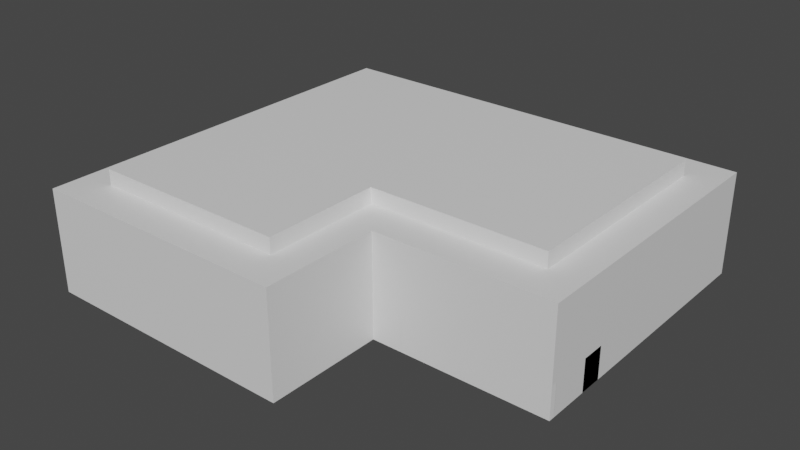 # Source: room.blend  (saved by Blender 3.5.10; exported with 4.5.12 LTS)
import bpy
from mathutils import Matrix  # noqa: F401  (used for matrix-valued properties, if any)

bpy.ops.wm.read_factory_settings(use_empty=True)
scene = bpy.context.scene
scene.name = 'Scene'

# ---- collections
col_collection = bpy.data.collections.new('Collection'); scene.collection.children.link(col_collection)

# ---- materials (node trees are filled in below, after node groups)
mat_material_001 = bpy.data.materials.new('Material.001')
mat_material_001.use_backface_culling = True
mat_material_001.use_transparent_shadow = False

# ---- material node trees
mat_material_001.use_nodes = True; mat_material_001.node_tree.nodes.clear()
_N = mat_material_001.node_tree.nodes; _L = mat_material_001.node_tree.links
n0 = _N.new('ShaderNodeBsdfPrincipled'); n0.name = 'Principled BSDF'; n0.location = (10, 300)
n0.distribution = 'GGX'
n0.subsurface_method = 'RANDOM_WALK_SKIN'
n0.inputs[3].default_value = 1.45
n0.inputs[27].default_value = (0.0, 0.0, 0.0, 1.0)
n0.inputs[28].default_value = 1.0
n1 = _N.new('ShaderNodeOutputMaterial'); n1.name = 'Material Output'; n1.location = (300, 300)
_L.new(n0.outputs[0], n1.inputs[0])
n1.is_active_output = True

# ---- world
world_world = bpy.data.worlds.new('World'); scene.world = world_world
world_world.use_nodes = True; world_world.node_tree.nodes.clear()
_N = world_world.node_tree.nodes; _L = world_world.node_tree.links
n0 = _N.new('ShaderNodeOutputWorld'); n0.name = 'World Output'; n0.location = (300, 300)
n1 = _N.new('ShaderNodeBackground'); n1.name = 'Background'; n1.location = (10, 300)
n1.inputs[0].default_value = (0.05088, 0.05088, 0.05088, 1.0)
_L.new(n1.outputs[0], n0.inputs[0])
n0.is_active_output = True
world_world.color = (0.05088, 0.05088, 0.05088)
world_world.use_sun_shadow = False
world_world.sun_shadow_jitter_overblur = 0.0

# ---- meshes
me_cube_001 = bpy.data.meshes.new('Cube.001')
me_cube_001.from_pydata([(-5.0, 3.0, 0.0), (-4.25, 2.25, 2.35), (5.0, -3.0, 0.0), (4.25, -2.25, 2.35), (5.0, 3.0, 0.0), (4.25, 2.25, 2.35), (1.0, -3.0, 0.0), (0.25, -2.25, 2.35), (-5.0, -5.4, 0.0), (-4.25, -4.65, 2.35), (1.0, -5.4, 0.0), (0.25, -4.65, 2.35), (-5.0, 3.0, 2.35), (5.0, 3.0, 2.35), (5.0, -3.0, 2.35), (1.0, -3.0, 2.35), (-5.0, -5.4, 2.35), (1.0, -5.4, 2.35), (-4.25, 2.25, 2.7), (0.25, -2.25, 2.7), (4.25, 2.25, 2.7), (4.25, -2.25, 2.7), (-4.25, -4.65, 2.7), (0.25, -4.65, 2.7)], [], [(0, 4, 13, 12), (4, 2, 14, 13), (0, 12, 16, 8), (0, 6, 2, 4), (7, 11, 23, 19), (2, 6, 15, 14), (10, 8, 16, 17), (6, 0, 8, 10), (3, 7, 19, 21), (15, 6, 10, 17), (5, 1, 12, 13), (3, 5, 13, 14), (7, 3, 14, 15), (9, 11, 17, 16), (1, 9, 16, 12), (11, 7, 15, 17), (20, 21, 19, 18), (18, 19, 23, 22), (1, 5, 20, 18), (11, 9, 22, 23), (5, 3, 21, 20), (9, 1, 18, 22)])
_uv = me_cube_001.uv_layers.new(name='UVMap')
_uv.uv.foreach_set('vector', [0.375, 0.25, 0.375, 0.5, 0.625, 0.5, 0.625, 0.25, 0.375, 0.5, 0.375, 0.75, 0.625, 0.75, 0.625, 0.5, 0.375, 0.0, 0.625, 0.0, 0.625, 0.0, 0.375, 0.0, 0.125, 0.75, 0.25, 0.75, 0.375, 0.75, 0.375, 0.5, 0.7656, 0.75, 0.7656, 0.75, 0.7656, 0.75, 0.7656, 0.75, 0.375, 0.75, 0.375, 0.875, 0.625, 0.875, 0.625, 0.75, 0.375, 0.875, 0.375, 1.0, 0.625, 1.0, 0.625, 0.875, 0.25, 0.75, 0.125, 0.75, 0.125, 0.75, 0.25, 0.75, 0.6467, 0.7188, 0.7656, 0.75, 0.7656, 0.75, 0.6467, 0.7188, 0.625, 0.875, 0.375, 0.875, 0.375, 0.875, 0.625, 0.875, 0.6443, 0.5312, 0.8567, 0.5312, 0.875, 0.5, 0.625, 0.5, 0.6467, 0.7188, 0.6443, 0.5312, 0.625, 0.5, 0.625, 0.75, 0.7656, 0.75, 0.6467, 0.7188, 0.625, 0.75, 0.75, 0.75, 0.8594, 0.75, 0.7656, 0.75, 0.75, 0.75, 0.875, 0.75, 0.8594, 0.75, 0.8594, 0.75, 0.875, 0.75, 0.875, 0.75, 0.7656, 0.75, 0.7656, 0.75, 0.75, 0.75, 0.75, 0.75, 0.6443, 0.5312, 0.6467, 0.7188, 0.7656, 0.75, 0.8567, 0.5312, 0.8594, 0.75, 0.7656, 0.75, 0.7656, 0.75, 0.8594, 0.75, 0.8567, 0.5312, 0.6443, 0.5312, 0.6443, 0.5312, 0.8567, 0.5312, 0.7656, 0.75, 0.8594, 0.75, 0.8594, 0.75, 0.7656, 0.75, 0.6443, 0.5312, 0.6467, 0.7188, 0.6467, 0.7188, 0.6443, 0.5312, 0.8594, 0.75, 0.8594, 0.75, 0.8594, 0.75, 0.8594, 0.75])
me_cube_001.materials.append(mat_material_001)
me_cube_001.update()
me_cabinet = bpy.data.meshes.new('Cabinet')
me_cabinet.from_pydata([(-0.45, -0.35, 0.0), (-0.45, 0.35, 0.0), (-0.45, 0.35, 0.95), (0.45, -0.35, 0.0), (0.45, 0.35, 0.0), (0.45, 0.35, 0.95), (-0.45, 0.5, 1.05), (0.45, 0.5, 1.05), (-0.45, 0.5, 1.15), (0.45, 0.5, 1.15), (-0.45, 0.35, 1.2), (0.45, 0.35, 1.2), (-0.45, -0.35, 1.85), (-0.45, 0.2, 1.75), (0.45, 0.2, 1.75), (0.45, -0.35, 1.85), (-0.45, 0.3, 2.2), (-0.45, 0.45, 1.95), (0.45, 0.45, 1.95), (0.45, 0.3, 2.2), (-0.45, 0.45, 2.15), (0.45, 0.45, 2.15), (-0.45, 0.1864, 1.196), (0.45, 0.1864, 1.196), (-0.45, -0.02924, 1.914), (0.45, -0.02924, 1.914), (0.47, 0.35, 0.95), (0.47, 0.35, 0.0), (0.47, -0.35, 0.0), (0.47, 0.5, 1.05), (0.47, 0.5, 1.15), (0.47, 0.35, 1.2), (0.47, 0.2, 1.75), (0.47, -0.35, 1.85), (0.47, 0.45, 2.15), (0.47, 0.3, 2.2), (0.47, 0.45, 1.95), (-0.47, 0.35, 0.0), (-0.47, -0.35, 0.0), (-0.47, 0.35, 0.95), (-0.47, 0.5, 1.05), (-0.47, 0.5, 1.15), (-0.47, 0.35, 1.2), (-0.47, -0.35, 1.85), (-0.47, 0.2, 1.75), (-0.47, 0.45, 2.15), (-0.47, 0.45, 1.95), (-0.47, 0.3, 2.2), (-0.45, -0.35, 0.0), (-0.45, 0.35, 0.0), (-0.45, 0.35, 0.95), (0.45, -0.35, 0.0), (0.45, 0.35, 0.0), (0.45, 0.35, 0.95), (-0.45, 0.5, 1.05), (0.45, 0.5, 1.05), (-0.45, 0.5, 1.15), (0.45, 0.5, 1.15), (-0.45, 0.35, 1.2), (0.45, 0.35, 1.2), (-0.45, -0.35, 1.85), (-0.45, 0.2, 1.75), (0.45, 0.2, 1.75), (0.45, -0.35, 1.85), (-0.45, 0.3, 2.2), (-0.45, 0.45, 1.95), (0.45, 0.45, 1.95), (0.45, 0.3, 2.2), (-0.45, 0.45, 2.15), (0.45, 0.45, 2.15), (0.47, 0.35, 0.95), (0.47, 0.35, 0.0), (0.47, -0.35, 0.0), (0.47, 0.5, 1.05), (0.47, 0.5, 1.15), (0.47, 0.35, 1.2), (0.47, 0.2, 1.75), (0.47, -0.35, 1.85), (0.47, 0.45, 2.15), (0.47, 0.3, 2.2), (0.47, 0.45, 1.95), (-0.47, 0.35, 0.0), (-0.47, -0.35, 0.0), (-0.47, 0.35, 0.95), (-0.47, 0.5, 1.05), (-0.47, 0.5, 1.15), (-0.47, 0.35, 1.2), (-0.47, -0.35, 1.85), (-0.47, 0.2, 1.75), (-0.47, 0.45, 2.15), (-0.47, 0.45, 1.95), (-0.47, 0.3, 2.2), (-0.453, 0.3535, -0.003536), (-0.453, -0.3535, -0.003536), (-0.453, 0.3544, 0.9476), (0.453, 0.3544, 0.9476), (0.453, 0.3535, -0.003536), (0.453, -0.3535, -0.003536), (0.453, 0.5044, 1.048), (-0.453, 0.5044, 1.048), (-0.453, 0.5041, 1.153), (0.453, 0.5041, 1.153), (0.453, 0.3536, 1.203), (-0.453, 0.3536, 1.203), (0.453, 0.2048, 1.748), (0.453, -0.3543, 1.853), (-0.453, -0.3543, 1.853), (-0.453, 0.2048, 1.748), (-0.453, 0.4541, 2.153), (-0.453, 0.4545, 1.948), (0.453, 0.4541, 2.153), (0.453, 0.2996, 2.205), (-0.453, 0.2996, 2.205), (0.453, 0.4545, 1.948), (0.467, 0.3544, 0.9476), (0.467, 0.3535, -0.003536), (0.467, -0.3535, -0.003536), (0.467, 0.5044, 1.048), (0.467, 0.5041, 1.153), (0.467, 0.3536, 1.203), (0.467, 0.2048, 1.748), (0.467, -0.3543, 1.853), (0.467, 0.4541, 2.153), (0.467, 0.2996, 2.205), (0.467, 0.4545, 1.948), (-0.467, 0.3535, -0.003536), (-0.467, -0.3535, -0.003536), (-0.467, 0.3544, 0.9476), (-0.467, 0.5044, 1.048), (-0.467, 0.5041, 1.153), (-0.467, 0.3536, 1.203), (-0.467, -0.3543, 1.853), (-0.467, 0.2048, 1.748), (-0.467, 0.4541, 2.153), (-0.467, 0.4545, 1.948), (-0.467, 0.2996, 2.205)], [], [(1, 2, 5, 4), (1, 4, 3, 0), (5, 2, 6, 7), (7, 6, 8, 9), (3, 15, 12, 0), (9, 8, 22, 23), (12, 15, 19, 16), (22, 24, 25, 23), (21, 20, 16, 19), (18, 17, 20, 21), (17, 18, 25, 24), (8, 10, 13, 17, 24, 22), (11, 9, 23, 25, 18, 14), (34, 35, 33, 28, 27, 26, 29, 30, 31, 32, 36), (40, 39, 37, 38, 43, 47, 45, 46, 44, 42, 41), (89, 91, 135, 133), (76, 75, 119, 120), (64, 68, 108, 112), (88, 90, 134, 132), (75, 74, 118, 119), (62, 66, 113, 104), (91, 87, 131, 135), (74, 73, 117, 118), (58, 56, 100, 103), (65, 61, 107, 109), (50, 49, 92, 94), (90, 89, 133, 134), (73, 70, 114, 117), (57, 59, 102, 101), (60, 64, 112, 106), (49, 48, 93, 92), (86, 88, 132, 130), (71, 72, 116, 115), (67, 63, 105, 111), (87, 82, 126, 131), (70, 71, 115, 114), (55, 57, 101, 98), (111, 105, 121, 123), (110, 111, 123, 122), (113, 110, 122, 124), (101, 102, 119, 118), (96, 95, 114, 115), (102, 104, 120, 119), (95, 98, 117, 114), (97, 96, 115, 116), (104, 113, 124, 120), (98, 101, 118, 117), (105, 97, 116, 121), (112, 108, 133, 135), (93, 106, 131, 126), (106, 112, 135, 131), (92, 93, 126, 125), (107, 103, 130, 132), (109, 107, 132, 134), (100, 99, 128, 129), (94, 92, 125, 127), (103, 100, 129, 130), (108, 109, 134, 133), (99, 94, 127, 128), (52, 53, 95, 96), (66, 69, 110, 113), (59, 62, 104, 102), (72, 77, 121, 116), (51, 52, 96, 97), (63, 51, 97, 105), (79, 78, 122, 123), (48, 60, 106, 93), (77, 79, 123, 121), (82, 81, 125, 126), (61, 58, 103, 107), (80, 76, 120, 124), (53, 55, 98, 95), (81, 83, 127, 125), (68, 65, 109, 108), (78, 80, 124, 122), (54, 50, 94, 99), (83, 84, 128, 127), (84, 85, 129, 128), (69, 67, 111, 110), (56, 54, 99, 100), (85, 86, 130, 129)])
_uv = me_cabinet.uv_layers.new(name='UVMap')
_uv.uv.foreach_set('vector', [0.375, 0.25, 0.625, 0.25, 0.625, 0.5, 0.375, 0.5, 0.125, 0.5, 0.375, 0.5, 0.375, 0.75, 0.125, 0.75, 0.625, 0.5, 0.625, 0.25, 0.625, 0.25, 0.625, 0.5, 0.625, 0.5, 0.625, 0.25, 0.625, 0.25, 0.625, 0.5, 0.375, 0.75, 0.625, 0.75, 0.625, 1.0, 0.375, 1.0, 0.625, 0.5, 0.625, 0.25, 0.625, 0.25, 0.625, 0.5, 0.625, 1.0, 0.625, 0.75, 0.625, 0.75, 0.625, 1.0, 0.625, 0.25, 0.625, 0.25, 0.625, 0.5, 0.625, 0.5, 0.625, 0.625, 0.875, 0.625, 0.875, 0.75, 0.625, 0.75, 0.625, 0.5, 0.875, 0.5, 0.875, 0.625, 0.625, 0.625, 0.875, 0.5, 0.625, 0.5, 0.625, 0.5, 0.875, 0.5, 0.625, 0.25, 0.625, 0.25, 0.625, 0.25, 0.625, 0.25, 0.625, 0.25, 0.625, 0.25, 0.625, 0.5, 0.625, 0.5, 0.625, 0.5, 0.625, 0.5, 0.625, 0.5, 0.625, 0.5, 0.625, 0.625, 0.625, 0.75, 0.625, 0.75, 0.375, 0.75, 0.375, 0.5, 0.625, 0.5, 0.625, 0.5, 0.625, 0.5, 0.625, 0.5, 0.625, 0.5, 0.625, 0.5, 0.625, 0.25, 0.625, 0.25, 0.125, 0.5, 0.375, 1.0, 0.625, 1.0, 0.875, 0.75, 0.875, 0.625, 0.625, 0.25, 0.625, 0.25, 0.625, 0.25, 0.625, 0.25, 0.875, 0.625, 0.875, 0.75, 0.875, 0.75, 0.875, 0.625, 0.625, 0.5, 0.625, 0.5, 0.625, 0.5, 0.625, 0.5, 0.875, 0.75, 0.875, 0.625, 0.875, 0.625, 0.875, 0.75, 0.625, 0.25, 0.625, 0.25, 0.625, 0.25, 0.625, 0.25, 0.625, 0.5, 0.625, 0.5, 0.625, 0.5, 0.625, 0.5, 0.625, 0.5, 0.625, 0.5, 0.625, 0.5, 0.625, 0.5, 0.875, 0.75, 0.625, 1.0, 0.625, 1.0, 0.875, 0.75, 0.625, 0.5, 0.625, 0.5, 0.625, 0.5, 0.625, 0.5, 0.625, 0.25, 0.625, 0.25, 0.625, 0.25, 0.625, 0.25, 0.625, 0.25, 0.625, 0.25, 0.625, 0.25, 0.625, 0.25, 0.625, 0.25, 0.375, 0.25, 0.375, 0.25, 0.625, 0.25, 0.625, 0.25, 0.875, 0.625, 0.875, 0.625, 0.625, 0.25, 0.625, 0.5, 0.625, 0.5, 0.625, 0.5, 0.625, 0.5, 0.625, 0.5, 0.625, 0.5, 0.625, 0.5, 0.625, 0.5, 0.625, 1.0, 0.625, 1.0, 0.625, 1.0, 0.625, 1.0, 0.125, 0.5, 0.125, 0.75, 0.125, 0.75, 0.125, 0.5, 0.625, 0.25, 0.625, 0.25, 0.625, 0.25, 0.625, 0.25, 0.375, 0.5, 0.375, 0.75, 0.375, 0.75, 0.375, 0.5, 0.625, 0.75, 0.625, 0.75, 0.625, 0.75, 0.625, 0.75, 0.625, 1.0, 0.375, 1.0, 0.375, 1.0, 0.625, 1.0, 0.625, 0.5, 0.375, 0.5, 0.375, 0.5, 0.625, 0.5, 0.625, 0.5, 0.625, 0.5, 0.625, 0.5, 0.625, 0.5, 0.625, 0.75, 0.625, 0.75, 0.625, 0.75, 0.625, 0.75, 0.625, 0.625, 0.625, 0.75, 0.625, 0.75, 0.625, 0.625, 0.625, 0.5, 0.625, 0.625, 0.625, 0.625, 0.625, 0.5, 0.625, 0.5, 0.625, 0.5, 0.625, 0.5, 0.625, 0.5, 0.375, 0.5, 0.625, 0.5, 0.625, 0.5, 0.375, 0.5, 0.625, 0.5, 0.625, 0.5, 0.625, 0.5, 0.625, 0.5, 0.625, 0.5, 0.625, 0.5, 0.625, 0.5, 0.625, 0.5, 0.375, 0.75, 0.375, 0.5, 0.375, 0.5, 0.375, 0.75, 0.625, 0.5, 0.625, 0.5, 0.625, 0.5, 0.625, 0.5, 0.625, 0.5, 0.625, 0.5, 0.625, 0.5, 0.625, 0.5, 0.625, 0.75, 0.375, 0.75, 0.375, 0.75, 0.625, 0.75, 0.875, 0.75, 0.875, 0.625, 0.875, 0.625, 0.875, 0.75, 0.375, 1.0, 0.625, 1.0, 0.625, 1.0, 0.375, 1.0, 0.625, 1.0, 0.625, 1.0, 0.625, 1.0, 0.625, 1.0, 0.125, 0.5, 0.125, 0.75, 0.125, 0.75, 0.125, 0.5, 0.625, 0.25, 0.625, 0.25, 0.625, 0.25, 0.625, 0.25, 0.625, 0.25, 0.625, 0.25, 0.625, 0.25, 0.625, 0.25, 0.625, 0.25, 0.625, 0.25, 0.625, 0.25, 0.625, 0.25, 0.625, 0.25, 0.375, 0.25, 0.375, 0.25, 0.625, 0.25, 0.625, 0.25, 0.625, 0.25, 0.625, 0.25, 0.625, 0.25, 0.875, 0.625, 0.875, 0.5, 0.875, 0.5, 0.875, 0.625, 0.625, 0.25, 0.625, 0.25, 0.625, 0.25, 0.625, 0.25, 0.375, 0.5, 0.625, 0.5, 0.625, 0.5, 0.375, 0.5, 0.625, 0.5, 0.625, 0.625, 0.625, 0.625, 0.625, 0.5, 0.625, 0.5, 0.625, 0.5, 0.625, 0.5, 0.625, 0.5, 0.375, 0.75, 0.625, 0.75, 0.625, 0.75, 0.375, 0.75, 0.375, 0.75, 0.375, 0.5, 0.375, 0.5, 0.375, 0.75, 0.625, 0.75, 0.375, 0.75, 0.375, 0.75, 0.625, 0.75, 0.625, 0.75, 0.625, 0.625, 0.625, 0.625, 0.625, 0.75, 0.375, 1.0, 0.625, 1.0, 0.625, 1.0, 0.375, 1.0, 0.625, 0.75, 0.625, 0.75, 0.625, 0.75, 0.625, 0.75, 0.375, 1.0, 0.125, 0.5, 0.125, 0.5, 0.375, 1.0, 0.625, 0.25, 0.625, 0.25, 0.625, 0.25, 0.625, 0.25, 0.625, 0.5, 0.625, 0.5, 0.625, 0.5, 0.625, 0.5, 0.625, 0.5, 0.625, 0.5, 0.625, 0.5, 0.625, 0.5, 0.125, 0.5, 0.625, 0.25, 0.625, 0.25, 0.125, 0.5, 0.875, 0.625, 0.875, 0.5, 0.875, 0.5, 0.875, 0.625, 0.625, 0.625, 0.625, 0.5, 0.625, 0.5, 0.625, 0.625, 0.625, 0.25, 0.625, 0.25, 0.625, 0.25, 0.625, 0.25, 0.625, 0.25, 0.625, 0.25, 0.625, 0.25, 0.625, 0.25, 0.625, 0.25, 0.625, 0.25, 0.625, 0.25, 0.625, 0.25, 0.625, 0.625, 0.625, 0.75, 0.625, 0.75, 0.625, 0.625, 0.625, 0.25, 0.625, 0.25, 0.625, 0.25, 0.625, 0.25, 0.625, 0.25, 0.625, 0.25, 0.625, 0.25, 0.625, 0.25])
_ca = me_cabinet.color_attributes.new('Attribute', 'BYTE_COLOR', 'CORNER')
_ca.data.foreach_set('color', [1.0, 1.0, 1.0, 1.0, 1.0, 1.0, 1.0, 1.0, 1.0, 1.0, 1.0, 1.0, 1.0, 1.0, 1.0, 1.0, 1.0, 1.0, 1.0, 1.0, 1.0, 1.0, 1.0, 1.0, 1.0, 1.0, 1.0, 1.0, 1.0, 1.0, 1.0, 1.0, 1.0, 1.0, 1.0, 1.0, 1.0, 1.0, 1.0, 1.0, 1.0, 1.0, 1.0, 1.0, 1.0, 1.0, 1.0, 1.0, 1.0, 1.0, 1.0, 1.0, 1.0, 1.0, 1.0, 1.0, 1.0, 1.0, 1.0, 1.0, 1.0, 1.0, 1.0, 1.0, 1.0, 1.0, 1.0, 1.0, 1.0, 1.0, 1.0, 1.0, 1.0, 1.0, 1.0, 1.0, 1.0, 1.0, 1.0, 1.0, 1.0, 1.0, 1.0, 1.0, 1.0, 1.0, 1.0, 1.0, 1.0, 1.0, 1.0, 1.0, 1.0, 1.0, 1.0, 1.0, 1.0, 1.0, 1.0, 1.0, 1.0, 1.0, 1.0, 1.0, 1.0, 1.0, 1.0, 1.0, 1.0, 1.0, 1.0, 1.0, 1.0, 1.0, 1.0, 1.0, 1.0, 1.0, 1.0, 1.0, 1.0, 1.0, 1.0, 1.0, 1.0, 1.0, 1.0, 1.0, 1.0, 1.0, 1.0, 1.0, 1.0, 1.0, 1.0, 1.0, 1.0, 1.0, 1.0, 1.0, 1.0, 1.0, 1.0, 1.0, 1.0, 1.0, 1.0, 1.0, 1.0, 1.0, 1.0, 1.0, 1.0, 1.0, 1.0, 1.0, 1.0, 1.0, 1.0, 1.0, 1.0, 1.0, 1.0, 1.0, 1.0, 1.0, 1.0, 1.0, 1.0, 1.0, 1.0, 1.0, 1.0, 1.0, 1.0, 1.0, 1.0, 1.0, 1.0, 1.0, 1.0, 1.0, 1.0, 1.0, 1.0, 1.0, 1.0, 1.0, 1.0, 1.0, 1.0, 1.0, 1.0, 1.0, 1.0, 1.0, 1.0, 1.0, 1.0, 1.0, 1.0, 1.0, 1.0, 1.0, 1.0, 1.0, 1.0, 1.0, 1.0, 1.0, 1.0, 1.0, 1.0, 1.0, 1.0, 1.0, 1.0, 1.0, 1.0, 1.0, 1.0, 1.0, 1.0, 1.0, 1.0, 1.0, 1.0, 1.0, 1.0, 1.0, 1.0, 1.0, 1.0, 1.0, 1.0, 1.0, 1.0, 1.0, 1.0, 1.0, 1.0, 1.0, 1.0, 1.0, 1.0, 1.0, 1.0, 1.0, 1.0, 1.0, 1.0, 1.0, 1.0, 1.0, 1.0, 1.0, 1.0, 1.0, 1.0, 1.0, 1.0, 1.0, 1.0, 1.0, 1.0, 1.0, 1.0, 1.0, 1.0, 1.0, 1.0, 1.0, 1.0, 1.0, 1.0, 1.0, 1.0, 1.0, 1.0, 1.0, 1.0, 1.0, 1.0, 1.0, 1.0, 1.0, 1.0, 1.0, 1.0, 1.0, 1.0, 1.0, 1.0, 1.0, 1.0, 1.0, 1.0, 1.0, 1.0, 1.0, 1.0, 1.0, 1.0, 1.0, 1.0, 1.0, 1.0, 1.0, 1.0, 1.0, 1.0, 1.0, 0.0, 0.0, 0.0, 1.0, 0.0, 0.0, 0.0, 1.0, 0.0, 0.0, 0.0, 1.0, 0.0, 0.0, 0.0, 1.0, 0.0, 0.0, 0.0, 1.0, 0.0, 0.0, 0.0, 1.0, 0.0, 0.0, 0.0, 1.0, 0.0, 0.0, 0.0, 1.0, 0.0, 0.0, 0.0, 1.0, 0.0, 0.0, 0.0, 1.0, 0.0, 0.0, 0.0, 1.0, 0.0, 0.0, 0.0, 1.0, 0.0, 0.0, 0.0, 1.0, 0.0, 0.0, 0.0, 1.0, 0.0, 0.0, 0.0, 1.0, 0.0, 0.0, 0.0, 1.0, 0.0, 0.0, 0.0, 1.0, 0.0, 0.0, 0.0, 1.0, 0.0, 0.0, 0.0, 1.0, 0.0, 0.0, 0.0, 1.0, 0.0, 0.0, 0.0, 1.0, 0.0, 0.0, 0.0, 1.0, 0.0, 0.0, 0.0, 1.0, 0.0, 0.0, 0.0, 1.0, 0.0, 0.0, 0.0, 1.0, 0.0, 0.0, 0.0, 1.0, 0.0, 0.0, 0.0, 1.0, 0.0, 0.0, 0.0, 1.0, 0.0, 0.0, 0.0, 1.0, 0.0, 0.0, 0.0, 1.0, 0.0, 0.0, 0.0, 1.0, 0.0, 0.0, 0.0, 1.0, 0.0, 0.0, 0.0, 1.0, 0.0, 0.0, 0.0, 1.0, 0.0, 0.0, 0.0, 1.0, 0.0, 0.0, 0.0, 1.0, 0.0, 0.0, 0.0, 1.0, 0.0, 0.0, 0.0, 1.0, 0.0, 0.0, 0.0, 1.0, 0.0, 0.0, 0.0, 1.0, 0.0, 0.0, 0.0, 1.0, 0.0, 0.0, 0.0, 1.0, 0.0, 0.0, 0.0, 1.0, 0.0, 0.0, 0.0, 1.0, 0.0, 0.0, 0.0, 1.0, 0.0, 0.0, 0.0, 1.0, 0.0, 0.0, 0.0, 1.0, 0.0, 0.0, 0.0, 1.0, 0.0, 0.0, 0.0, 1.0, 0.0, 0.0, 0.0, 1.0, 0.0, 0.0, 0.0, 1.0, 0.0, 0.0, 0.0, 1.0, 0.0, 0.0, 0.0, 1.0, 0.0, 0.0, 0.0, 1.0, 0.0, 0.0, 0.0, 1.0, 0.0, 0.0, 0.0, 1.0, 0.0, 0.0, 0.0, 1.0, 0.0, 0.0, 0.0, 1.0, 0.0, 0.0, 0.0, 1.0, 0.0, 0.0, 0.0, 1.0, 0.0, 0.0, 0.0, 1.0, 0.0, 0.0, 0.0, 1.0, 0.0, 0.0, 0.0, 1.0, 0.0, 0.0, 0.0, 1.0, 0.0, 0.0, 0.0, 1.0, 0.0, 0.0, 0.0, 1.0, 0.0, 0.0, 0.0, 1.0, 0.0, 0.0, 0.0, 1.0, 0.0, 0.0, 0.0, 1.0, 0.0, 0.0, 0.0, 1.0, 0.0, 0.0, 0.0, 1.0, 0.0, 0.0, 0.0, 1.0, 0.0, 0.0, 0.0, 1.0, 0.0, 0.0, 0.0, 1.0, 0.0, 0.0, 0.0, 1.0, 0.0, 0.0, 0.0, 1.0, 0.0, 0.0, 0.0, 1.0, 0.0, 0.0, 0.0, 1.0, 0.0, 0.0, 0.0, 1.0, 0.0, 0.0, 0.0, 1.0, 0.0, 0.0, 0.0, 1.0, 0.0, 0.0, 0.0, 1.0, 0.0, 0.0, 0.0, 1.0, 0.0, 0.0, 0.0, 1.0, 0.0, 0.0, 0.0, 1.0, 0.0, 0.0, 0.0, 1.0, 0.0, 0.0, 0.0, 1.0, 0.0, 0.0, 0.0, 1.0, 0.0, 0.0, 0.0, 1.0, 0.0, 0.0, 0.0, 1.0, 0.0, 0.0, 0.0, 1.0, 0.0, 0.0, 0.0, 1.0, 0.0, 0.0, 0.0, 1.0, 0.0, 0.0, 0.0, 1.0, 0.0, 0.0, 0.0, 1.0, 0.0, 0.0, 0.0, 1.0, 0.0, 0.0, 0.0, 1.0, 0.0, 0.0, 0.0, 1.0, 0.0, 0.0, 0.0, 1.0, 0.0, 0.0, 0.0, 1.0, 0.0, 0.0, 0.0, 1.0, 0.0, 0.0, 0.0, 1.0, 0.0, 0.0, 0.0, 1.0, 0.0, 0.0, 0.0, 1.0, 0.0, 0.0, 0.0, 1.0, 0.0, 0.0, 0.0, 1.0, 0.0, 0.0, 0.0, 1.0, 0.0, 0.0, 0.0, 1.0, 0.0, 0.0, 0.0, 1.0, 0.0, 0.0, 0.0, 1.0, 0.0, 0.0, 0.0, 1.0, 0.0, 0.0, 0.0, 1.0, 0.0, 0.0, 0.0, 1.0, 0.0, 0.0, 0.0, 1.0, 0.0, 0.0, 0.0, 1.0, 0.0, 0.0, 0.0, 1.0, 0.0, 0.0, 0.0, 1.0, 0.0, 0.0, 0.0, 1.0, 0.0, 0.0, 0.0, 1.0, 0.0, 0.0, 0.0, 1.0, 0.0, 0.0, 0.0, 1.0, 0.0, 0.0, 0.0, 1.0, 0.0, 0.0, 0.0, 1.0, 0.0, 0.0, 0.0, 1.0, 0.0, 0.0, 0.0, 1.0, 0.0, 0.0, 0.0, 1.0, 0.0, 0.0, 0.0, 1.0, 0.0, 0.0, 0.0, 1.0, 0.0, 0.0, 0.0, 1.0, 0.0, 0.0, 0.0, 1.0, 0.0, 0.0, 0.0, 1.0, 0.0, 0.0, 0.0, 1.0, 0.0, 0.0, 0.0, 1.0, 0.0, 0.0, 0.0, 1.0, 0.0, 0.0, 0.0, 1.0, 0.0, 0.0, 0.0, 1.0, 0.0, 0.0, 0.0, 1.0, 0.0, 0.0, 0.0, 1.0, 0.0, 0.0, 0.0, 1.0, 0.0, 0.0, 0.0, 1.0, 0.0, 0.0, 0.0, 1.0, 0.0, 0.0, 0.0, 1.0, 0.0, 0.0, 0.0, 1.0, 0.0, 0.0, 0.0, 1.0, 0.0, 0.0, 0.0, 1.0, 0.0, 0.0, 0.0, 1.0, 0.0, 0.0, 0.0, 1.0, 0.0, 0.0, 0.0, 1.0, 0.0, 0.0, 0.0, 1.0, 0.0, 0.0, 0.0, 1.0, 0.0, 0.0, 0.0, 1.0, 0.0, 0.0, 0.0, 1.0, 0.0, 0.0, 0.0, 1.0, 0.0, 0.0, 0.0, 1.0, 0.0, 0.0, 0.0, 1.0, 0.0, 0.0, 0.0, 1.0, 0.0, 0.0, 0.0, 1.0, 0.0, 0.0, 0.0, 1.0, 0.0, 0.0, 0.0, 1.0, 0.0, 0.0, 0.0, 1.0, 0.0, 0.0, 0.0, 1.0, 0.0, 0.0, 0.0, 1.0, 0.0, 0.0, 0.0, 1.0, 0.0, 0.0, 0.0, 1.0, 0.0, 0.0, 0.0, 1.0, 0.0, 0.0, 0.0, 1.0, 0.0, 0.0, 0.0, 1.0, 0.0, 0.0, 0.0, 1.0, 0.0, 0.0, 0.0, 1.0, 0.0, 0.0, 0.0, 1.0, 0.0, 0.0, 0.0, 1.0, 0.0, 0.0, 0.0, 1.0, 0.0, 0.0, 0.0, 1.0, 0.0, 0.0, 0.0, 1.0, 0.0, 0.0, 0.0, 1.0, 0.0, 0.0, 0.0, 1.0, 0.0, 0.0, 0.0, 1.0, 0.0, 0.0, 0.0, 1.0, 0.0, 0.0, 0.0, 1.0, 0.0, 0.0, 0.0, 1.0, 0.0, 0.0, 0.0, 1.0, 0.0, 0.0, 0.0, 1.0, 0.0, 0.0, 0.0, 1.0, 0.0, 0.0, 0.0, 1.0, 0.0, 0.0, 0.0, 1.0, 0.0, 0.0, 0.0, 1.0, 0.0, 0.0, 0.0, 1.0, 0.0, 0.0, 0.0, 1.0, 0.0, 0.0, 0.0, 1.0, 0.0, 0.0, 0.0, 1.0, 0.0, 0.0, 0.0, 1.0, 0.0, 0.0, 0.0, 1.0, 0.0, 0.0, 0.0, 1.0, 0.0, 0.0, 0.0, 1.0, 0.0, 0.0, 0.0, 1.0, 0.0, 0.0, 0.0, 1.0, 0.0, 0.0, 0.0, 1.0, 0.0, 0.0, 0.0, 1.0, 0.0, 0.0, 0.0, 1.0, 0.0, 0.0, 0.0, 1.0, 0.0, 0.0, 0.0, 1.0, 0.0, 0.0, 0.0, 1.0, 0.0, 0.0, 0.0, 1.0, 0.0, 0.0, 0.0, 1.0, 0.0, 0.0, 0.0, 1.0, 0.0, 0.0, 0.0, 1.0, 0.0, 0.0, 0.0, 1.0, 0.0, 0.0, 0.0, 1.0, 0.0, 0.0, 0.0, 1.0, 0.0, 0.0, 0.0, 1.0, 0.0, 0.0, 0.0, 1.0, 0.0, 0.0, 0.0, 1.0, 0.0, 0.0, 0.0, 1.0, 0.0, 0.0, 0.0, 1.0, 0.0, 0.0, 0.0, 1.0, 0.0, 0.0, 0.0, 1.0, 0.0, 0.0, 0.0, 1.0, 0.0, 0.0, 0.0, 1.0, 0.0, 0.0, 0.0, 1.0, 0.0, 0.0, 0.0, 1.0, 0.0, 0.0, 0.0, 1.0, 0.0, 0.0, 0.0, 1.0, 0.0, 0.0, 0.0, 1.0, 0.0, 0.0, 0.0, 1.0, 0.0, 0.0, 0.0, 1.0, 0.0, 0.0, 0.0, 1.0, 0.0, 0.0, 0.0, 1.0, 0.0, 0.0, 0.0, 1.0, 0.0, 0.0, 0.0, 1.0, 0.0, 0.0, 0.0, 1.0, 0.0, 0.0, 0.0, 1.0, 0.0, 0.0, 0.0, 1.0, 0.0, 0.0, 0.0, 1.0, 0.0, 0.0, 0.0, 1.0, 0.0, 0.0, 0.0, 1.0, 0.0, 0.0, 0.0, 1.0, 0.0, 0.0, 0.0, 1.0, 0.0, 0.0, 0.0, 1.0, 0.0, 0.0, 0.0, 1.0, 0.0, 0.0, 0.0, 1.0, 0.0, 0.0, 0.0, 1.0, 0.0, 0.0, 0.0, 1.0, 0.0, 0.0, 0.0, 1.0, 0.0, 0.0, 0.0, 1.0, 0.0, 0.0, 0.0, 1.0, 0.0, 0.0, 0.0, 1.0, 0.0, 0.0, 0.0, 1.0, 0.0, 0.0, 0.0, 1.0, 0.0, 0.0, 0.0, 1.0, 0.0, 0.0, 0.0, 1.0, 0.0, 0.0, 0.0, 1.0, 0.0, 0.0, 0.0, 1.0, 0.0, 0.0, 0.0, 1.0, 0.0, 0.0, 0.0, 1.0, 0.0, 0.0, 0.0, 1.0, 0.0, 0.0, 0.0, 1.0, 0.0, 0.0, 0.0, 1.0, 0.0, 0.0, 0.0, 1.0, 0.0, 0.0, 0.0, 1.0, 0.0, 0.0, 0.0, 1.0, 0.0, 0.0, 0.0, 1.0, 0.0, 0.0, 0.0, 1.0, 0.0, 0.0, 0.0, 1.0, 0.0, 0.0, 0.0, 1.0])
me_cabinet.use_paint_bone_selection = False
me_cabinet.use_paint_mask = True
me_cabinet.update()
me_cube = bpy.data.meshes.new('Cube')
me_cube.from_pydata([(-2.5, -0.4, 1.1), (-2.5, 0.4, 0.0), (-2.5, 0.4, 1.1), (2.5, 0.4, 0.0), (2.5, 0.4, 1.1), (-2.5, -0.4, 0.3769), (2.5, -0.4, 0.7231), (2.5, -0.4, 0.3769), (-2.5, -0.4, 0.0), (2.5, -0.4, 1.1), (2.5, -0.4, 0.0), (-2.5, -0.4, 0.7231), (-2.46, -0.4, 0.7431), (2.46, -0.4, 0.7431), (2.46, -0.4, 1.06), (-2.46, -0.4, 1.06), (2.46, -0.4, 0.3969), (2.46, -0.4, 0.7031), (-2.46, -0.4, 0.7031), (-2.46, -0.4, 0.3969), (2.46, -0.4, 0.04), (2.46, -0.4, 0.3569), (-2.46, -0.4, 0.3569), (-2.46, -0.4, 0.04), (2.46, 0.36, 0.7431), (-2.46, 0.36, 0.7431), (-2.46, 0.36, 1.06), (2.46, 0.36, 1.06), (2.46, 0.36, 0.3969), (2.46, 0.36, 0.7031), (-2.46, 0.36, 0.3969), (-2.46, 0.36, 0.7031), (2.46, 0.36, 0.04), (2.46, 0.36, 0.3569), (-2.46, 0.36, 0.04), (-2.46, 0.36, 0.3569)], [], [(8, 5, 11, 0, 2, 1), (1, 2, 4, 3), (3, 4, 9, 6, 7, 10), (23, 20, 32, 34), (1, 3, 10, 8), (4, 2, 0, 9), (17, 18, 31, 29), (14, 15, 26, 27), (5, 22, 21, 7, 16, 19), (6, 9, 14, 13), (9, 0, 15, 14), (0, 11, 12, 15), (7, 6, 17, 16), (11, 5, 19, 18), (10, 7, 21, 20), (5, 8, 23, 22), (8, 10, 20, 23), (25, 24, 27, 26), (28, 29, 31, 30), (32, 33, 35, 34), (12, 13, 24, 25), (18, 19, 30, 31), (21, 22, 35, 33), (15, 12, 25, 26), (16, 17, 29, 28), (22, 23, 34, 35), (13, 14, 27, 24), (19, 16, 28, 30), (20, 21, 33, 32), (11, 18, 17, 6, 13, 12)])
_uv = me_cube.uv_layers.new(name='UVMap')
_uv.uv.foreach_set('vector', [0.375, 0.0, 0.4583, 0.0, 0.5417, 0.0, 0.625, 0.0, 0.625, 0.25, 0.375, 0.25, 0.375, 0.25, 0.625, 0.25, 0.625, 0.5, 0.375, 0.5, 0.375, 0.5, 0.625, 0.5, 0.625, 0.75, 0.5417, 0.75, 0.4583, 0.75, 0.375, 0.75, 0.3869, 0.9973, 0.3869, 0.7527, 0.3869, 0.7527, 0.3869, 0.9973, 0.125, 0.5, 0.375, 0.5, 0.375, 0.75, 0.125, 0.75, 0.625, 0.5, 0.875, 0.5, 0.875, 0.75, 0.625, 0.75, 0.5288, 0.7527, 0.5288, 0.9973, 0.5288, 0.9973, 0.5288, 0.7527, 0.6131, 0.7527, 0.6131, 0.9973, 0.6131, 0.9973, 0.6131, 0.7527, 0.4583, 1.0, 0.4464, 0.9973, 0.4464, 0.7527, 0.4583, 0.75, 0.4712, 0.7527, 0.4712, 0.9973, 0.5417, 0.75, 0.625, 0.75, 0.6131, 0.7527, 0.5536, 0.7527, 0.625, 0.75, 0.625, 1.0, 0.6131, 0.9973, 0.6131, 0.7527, 0.625, 1.0, 0.5417, 1.0, 0.5536, 0.9973, 0.6131, 0.9973, 0.4583, 0.75, 0.5417, 0.75, 0.5288, 0.7527, 0.4712, 0.7527, 0.5417, 1.0, 0.4583, 1.0, 0.4712, 0.9973, 0.5288, 0.9973, 0.375, 0.75, 0.4583, 0.75, 0.4464, 0.7527, 0.3869, 0.7527, 0.4583, 1.0, 0.375, 1.0, 0.3869, 0.9973, 0.4464, 0.9973, 0.375, 1.0, 0.375, 0.75, 0.3869, 0.7527, 0.3869, 0.9973, 0.5536, 0.9973, 0.5536, 0.7527, 0.6131, 0.7527, 0.6131, 0.9973, 0.4712, 0.7527, 0.5288, 0.7527, 0.5288, 0.9973, 0.4712, 0.9973, 0.3869, 0.7527, 0.4464, 0.7527, 0.4464, 0.9973, 0.3869, 0.9973, 0.5536, 0.9973, 0.5536, 0.7527, 0.5536, 0.7527, 0.5536, 0.9973, 0.5288, 0.9973, 0.4712, 0.9973, 0.4712, 0.9973, 0.5288, 0.9973, 0.4464, 0.7527, 0.4464, 0.9973, 0.4464, 0.9973, 0.4464, 0.7527, 0.6131, 0.9973, 0.5536, 0.9973, 0.5536, 0.9973, 0.6131, 0.9973, 0.4712, 0.7527, 0.5288, 0.7527, 0.5288, 0.7527, 0.4712, 0.7527, 0.4464, 0.9973, 0.3869, 0.9973, 0.3869, 0.9973, 0.4464, 0.9973, 0.5536, 0.7527, 0.6131, 0.7527, 0.6131, 0.7527, 0.5536, 0.7527, 0.4712, 0.9973, 0.4712, 0.7527, 0.4712, 0.7527, 0.4712, 0.9973, 0.3869, 0.7527, 0.4464, 0.7527, 0.4464, 0.7527, 0.3869, 0.7527, 0.5417, 1.0, 0.5288, 0.9973, 0.5288, 0.7527, 0.5417, 0.75, 0.5536, 0.7527, 0.5536, 0.9973])
me_cube.update()
me_cube_002 = bpy.data.meshes.new('Cube.002')
me_cube_002.from_pydata([(-2.5, -0.2, 1.1), (-2.5, 0.2, 0.0), (-2.5, 0.2, 1.1), (2.5, 0.2, 0.0), (2.5, 0.2, 1.1), (-2.5, -0.2, 0.3769), (2.5, -0.2, 0.7231), (2.5, -0.2, 0.3769), (-2.5, -0.2, 0.0), (2.5, -0.2, 1.1), (2.5, -0.2, 0.0), (-2.5, -0.2, 0.7231), (-2.46, -0.2, 0.7431), (2.46, -0.2, 0.7431), (2.46, -0.2, 1.06), (-2.46, -0.2, 1.06), (2.46, -0.2, 0.3969), (2.46, -0.2, 0.7031), (-2.46, -0.2, 0.7031), (-2.46, -0.2, 0.3969), (2.46, -0.2, 0.04), (2.46, -0.2, 0.3569), (-2.46, -0.2, 0.3569), (-2.46, -0.2, 0.04), (2.46, 0.16, 0.7431), (-2.46, 0.16, 0.7431), (-2.46, 0.16, 1.06), (2.46, 0.16, 1.06), (2.46, 0.16, 0.3969), (2.46, 0.16, 0.7031), (-2.46, 0.16, 0.3969), (-2.46, 0.16, 0.7031), (2.46, 0.16, 0.04), (2.46, 0.16, 0.3569), (-2.46, 0.16, 0.04), (-2.46, 0.16, 0.3569)], [], [(8, 5, 11, 0, 2, 1), (1, 2, 4, 3), (3, 4, 9, 6, 7, 10), (23, 20, 32, 34), (1, 3, 10, 8), (4, 2, 0, 9), (17, 18, 31, 29), (14, 15, 26, 27), (5, 22, 21, 7, 16, 19), (6, 9, 14, 13), (9, 0, 15, 14), (0, 11, 12, 15), (7, 6, 17, 16), (11, 5, 19, 18), (10, 7, 21, 20), (5, 8, 23, 22), (8, 10, 20, 23), (25, 24, 27, 26), (28, 29, 31, 30), (32, 33, 35, 34), (12, 13, 24, 25), (18, 19, 30, 31), (21, 22, 35, 33), (15, 12, 25, 26), (16, 17, 29, 28), (22, 23, 34, 35), (13, 14, 27, 24), (19, 16, 28, 30), (20, 21, 33, 32), (11, 18, 17, 6, 13, 12)])
_uv = me_cube_002.uv_layers.new(name='UVMap')
_uv.uv.foreach_set('vector', [0.375, 0.0, 0.4583, 0.0, 0.5417, 0.0, 0.625, 0.0, 0.625, 0.25, 0.375, 0.25, 0.375, 0.25, 0.625, 0.25, 0.625, 0.5, 0.375, 0.5, 0.375, 0.5, 0.625, 0.5, 0.625, 0.75, 0.5417, 0.75, 0.4583, 0.75, 0.375, 0.75, 0.3869, 0.9973, 0.3869, 0.7527, 0.3869, 0.7527, 0.3869, 0.9973, 0.125, 0.5, 0.375, 0.5, 0.375, 0.75, 0.125, 0.75, 0.625, 0.5, 0.875, 0.5, 0.875, 0.75, 0.625, 0.75, 0.5288, 0.7527, 0.5288, 0.9973, 0.5288, 0.9973, 0.5288, 0.7527, 0.6131, 0.7527, 0.6131, 0.9973, 0.6131, 0.9973, 0.6131, 0.7527, 0.4583, 1.0, 0.4464, 0.9973, 0.4464, 0.7527, 0.4583, 0.75, 0.4712, 0.7527, 0.4712, 0.9973, 0.5417, 0.75, 0.625, 0.75, 0.6131, 0.7527, 0.5536, 0.7527, 0.625, 0.75, 0.625, 1.0, 0.6131, 0.9973, 0.6131, 0.7527, 0.625, 1.0, 0.5417, 1.0, 0.5536, 0.9973, 0.6131, 0.9973, 0.4583, 0.75, 0.5417, 0.75, 0.5288, 0.7527, 0.4712, 0.7527, 0.5417, 1.0, 0.4583, 1.0, 0.4712, 0.9973, 0.5288, 0.9973, 0.375, 0.75, 0.4583, 0.75, 0.4464, 0.7527, 0.3869, 0.7527, 0.4583, 1.0, 0.375, 1.0, 0.3869, 0.9973, 0.4464, 0.9973, 0.375, 1.0, 0.375, 0.75, 0.3869, 0.7527, 0.3869, 0.9973, 0.5536, 0.9973, 0.5536, 0.7527, 0.6131, 0.7527, 0.6131, 0.9973, 0.4712, 0.7527, 0.5288, 0.7527, 0.5288, 0.9973, 0.4712, 0.9973, 0.3869, 0.7527, 0.4464, 0.7527, 0.4464, 0.9973, 0.3869, 0.9973, 0.5536, 0.9973, 0.5536, 0.7527, 0.5536, 0.7527, 0.5536, 0.9973, 0.5288, 0.9973, 0.4712, 0.9973, 0.4712, 0.9973, 0.5288, 0.9973, 0.4464, 0.7527, 0.4464, 0.9973, 0.4464, 0.9973, 0.4464, 0.7527, 0.6131, 0.9973, 0.5536, 0.9973, 0.5536, 0.9973, 0.6131, 0.9973, 0.4712, 0.7527, 0.5288, 0.7527, 0.5288, 0.7527, 0.4712, 0.7527, 0.4464, 0.9973, 0.3869, 0.9973, 0.3869, 0.9973, 0.4464, 0.9973, 0.5536, 0.7527, 0.6131, 0.7527, 0.6131, 0.7527, 0.5536, 0.7527, 0.4712, 0.9973, 0.4712, 0.7527, 0.4712, 0.7527, 0.4712, 0.9973, 0.3869, 0.7527, 0.4464, 0.7527, 0.4464, 0.7527, 0.3869, 0.7527, 0.5417, 1.0, 0.5288, 0.9973, 0.5288, 0.7527, 0.5417, 0.75, 0.5536, 0.7527, 0.5536, 0.9973])
me_cube_002.update()

# ---- objects
ob_room = bpy.data.objects.new('Room', me_cube_001)
ob_arcadecabinet1 = bpy.data.objects.new('ArcadeCabinet1', me_cabinet)
ob_counter1 = bpy.data.objects.new('Counter1', me_cube)
ob_counter2 = bpy.data.objects.new('Counter2', me_cube_002)

# ---- transforms, parenting, visibility, modifiers, constraints
ob_room.location = (0.0, 0.0, 0.0)
ob_room.scale = (1.5, 1.667, 1.5)
ob_arcadecabinet1.location = (0.0, 0.0, 0.0)
ob_counter1.location = (5.0, -3.0, 0.0)
ob_counter2.location = (5.0, -4.8, 0.0)
ob_counter2.rotation_euler = (0.0, -0.0, 3.142)

# ---- collection membership
col_collection.objects.link(ob_room)
col_collection.objects.link(ob_arcadecabinet1)
col_collection.objects.link(ob_counter1)
col_collection.objects.link(ob_counter2)

# ---- scene / render settings (as saved in the file)
scene.frame_start = 1; scene.frame_end = 250; scene.frame_set(1)
scene.render.engine = 'BLENDER_EEVEE_NEXT'
scene.cycles.sampling_pattern = 'TABULATED_SOBOL'
scene.view_settings.view_transform = 'Filmic'
bpy.context.view_layer.update()

# ---- added for rendering (the .blend has no active camera and no usable light): camera, sun
cam_auto = bpy.data.cameras.new('AutoCamera')
cam_auto.lens = 50.0
cam_auto.sensor_width = 36.0
cam_auto.clip_end = 1000.0
ob_auto_camera = bpy.data.objects.new('AutoCamera', cam_auto)
scene.collection.objects.link(ob_auto_camera)
ob_auto_camera.location = (19.3509, -25.2211, 17.504)
ob_auto_camera.rotation_euler = (1.09748, -7.21219e-08, 0.694738)
scene.camera = ob_auto_camera
light_auto_sun = bpy.data.lights.new('AutoSun', 'SUN')
light_auto_sun.energy = 3.0
light_auto_sun.angle = 0.0523599
ob_auto_sun = bpy.data.objects.new('AutoSun', light_auto_sun)
scene.collection.objects.link(ob_auto_sun)
ob_auto_sun.rotation_euler = (0.872665, 0.174533, 0.523599)
bpy.context.view_layer.update()
